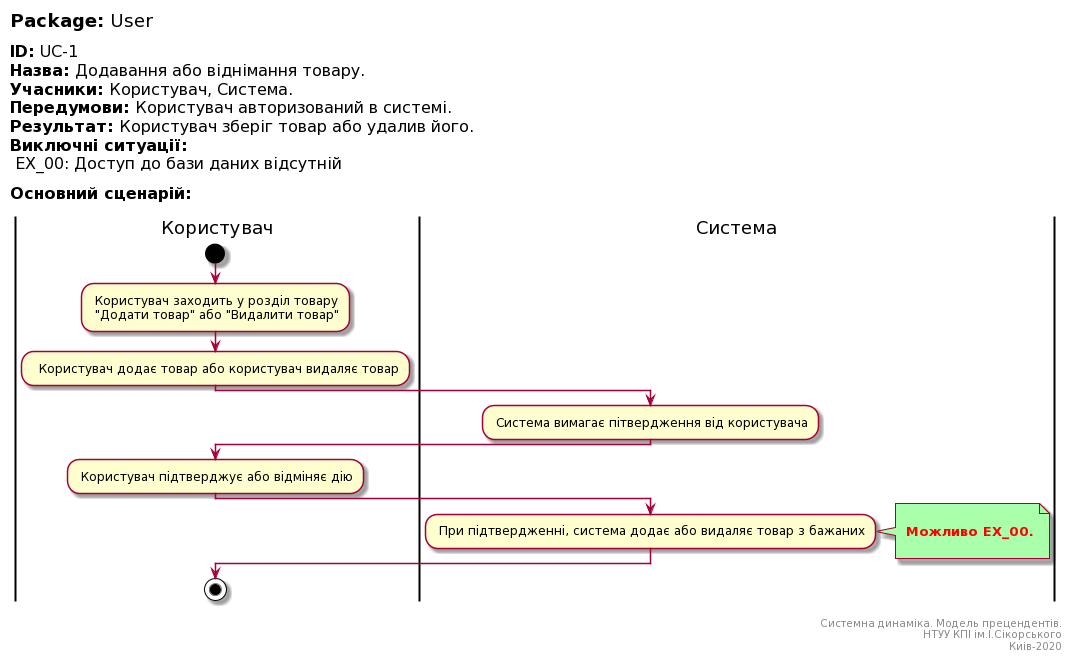

The diagram above was rendered by PlantUML. Its source (embedded in the PNG):
@startuml
left header
<font color=000 size=18><b>Package:</b> User

<font color=000 size=16><b>ID:</b> UC-1
<font color=000 size=16><b>Назва:</b> Додавання або віднімання товару.
<font color=000 size=16><b>Учасники:</b> Користувач, Система.
<font color=000 size=16><b>Передумови:</b> Користувач авторизований в системі.
<font color=000 size=16><b>Результат:</b> Користувач зберіг товар або удалив його.
<font color=000 size=16><b>Виключні ситуації:</b>
<font color=000 size=16> EX_00: Доступ до бази даних відсутній

<font color=000 size=16><b>Основний сценарій:</b>

end header

|Користувач|
start
: Користувач заходить у розділ товару 
 "Додати товар" або "Видалити товар";

|Користувач|
:  Користувач додає товар або користувач видаляє товар;

|Система|
: Система вимагає пітвердження від користувача;

|Користувач|
: Користувач підтверджує або відміняє дію;

|Система|
: При підтвердженні, система додає або видаляє товар з бажаних;
note right #aaffaa

<font color=red><b> Можливо EX_00.

end note

|Користувач|
stop;

right footer

Системна динаміка. Модель прецендентів.
НТУУ КПІ ім.І.Сікорського
Киів-2020
end footer
@enduml